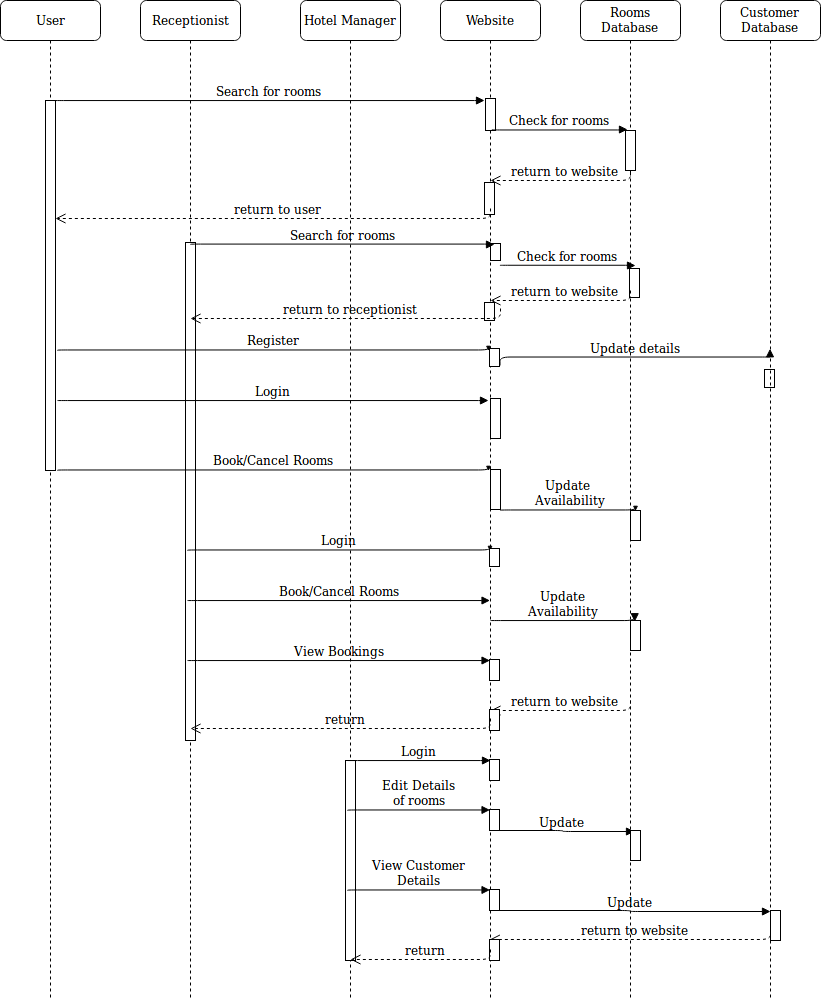

The diagram above was exported from draw.io. Its source (the exported page's mxGraphModel, read from the mxfile embedded in the PNG):
<mxGraphModel dx="954" dy="547" grid="1" gridSize="10" guides="1" tooltips="1" connect="1" arrows="1" fold="1" page="1" pageScale="1" pageWidth="1100" pageHeight="850" background="#ffffff" math="0" shadow="0">
  <root>
    <mxCell id="0" />
    <mxCell id="1" parent="0" />
    <mxCell id="7baba1c4bc27f4b0-2" value="Receptionist" style="shape=umlLifeline;perimeter=lifelinePerimeter;whiteSpace=wrap;html=1;container=1;collapsible=0;recursiveResize=0;outlineConnect=0;rounded=1;shadow=0;comic=0;labelBackgroundColor=none;strokeColor=#000000;strokeWidth=1;fillColor=#FFFFFF;fontFamily=Verdana;fontSize=12;fontColor=#000000;align=center;" parent="1" vertex="1">
      <mxGeometry x="240" y="80" width="100" height="1000" as="geometry" />
    </mxCell>
    <mxCell id="7baba1c4bc27f4b0-10" value="" style="html=1;points=[];perimeter=orthogonalPerimeter;rounded=0;shadow=0;comic=0;labelBackgroundColor=none;strokeColor=#000000;strokeWidth=1;fillColor=#FFFFFF;fontFamily=Verdana;fontSize=12;fontColor=#000000;align=center;" parent="7baba1c4bc27f4b0-2" vertex="1">
      <mxGeometry x="45" y="242" width="10" height="498" as="geometry" />
    </mxCell>
    <mxCell id="7baba1c4bc27f4b0-3" value="Hotel Manager" style="shape=umlLifeline;perimeter=lifelinePerimeter;whiteSpace=wrap;html=1;container=1;collapsible=0;recursiveResize=0;outlineConnect=0;rounded=1;shadow=0;comic=0;labelBackgroundColor=none;strokeColor=#000000;strokeWidth=1;fillColor=#FFFFFF;fontFamily=Verdana;fontSize=12;fontColor=#000000;align=center;" parent="1" vertex="1">
      <mxGeometry x="400" y="80" width="100" height="1000" as="geometry" />
    </mxCell>
    <mxCell id="7baba1c4bc27f4b0-13" value="" style="html=1;points=[];perimeter=orthogonalPerimeter;rounded=0;shadow=0;comic=0;labelBackgroundColor=none;strokeColor=#000000;strokeWidth=1;fillColor=#FFFFFF;fontFamily=Verdana;fontSize=12;fontColor=#000000;align=center;" parent="7baba1c4bc27f4b0-3" vertex="1">
      <mxGeometry x="45" y="760" width="10" height="200" as="geometry" />
    </mxCell>
    <mxCell id="7baba1c4bc27f4b0-4" value="Website" style="shape=umlLifeline;perimeter=lifelinePerimeter;whiteSpace=wrap;html=1;container=1;collapsible=0;recursiveResize=0;outlineConnect=0;rounded=1;shadow=0;comic=0;labelBackgroundColor=none;strokeColor=#000000;strokeWidth=1;fillColor=#FFFFFF;fontFamily=Verdana;fontSize=12;fontColor=#000000;align=center;" parent="1" vertex="1">
      <mxGeometry x="540" y="80" width="100" height="1000" as="geometry" />
    </mxCell>
    <mxCell id="7baba1c4bc27f4b0-5" value="Rooms Database" style="shape=umlLifeline;perimeter=lifelinePerimeter;whiteSpace=wrap;html=1;container=1;collapsible=0;recursiveResize=0;outlineConnect=0;rounded=1;shadow=0;comic=0;labelBackgroundColor=none;strokeColor=#000000;strokeWidth=1;fillColor=#FFFFFF;fontFamily=Verdana;fontSize=12;fontColor=#000000;align=center;" parent="1" vertex="1">
      <mxGeometry x="680" y="80" width="100" height="1000" as="geometry" />
    </mxCell>
    <mxCell id="7baba1c4bc27f4b0-8" value="User" style="shape=umlLifeline;perimeter=lifelinePerimeter;whiteSpace=wrap;html=1;container=1;collapsible=0;recursiveResize=0;outlineConnect=0;rounded=1;shadow=0;comic=0;labelBackgroundColor=none;strokeColor=#000000;strokeWidth=1;fillColor=#FFFFFF;fontFamily=Verdana;fontSize=12;fontColor=#000000;align=center;" parent="1" vertex="1">
      <mxGeometry x="100" y="80" width="100" height="1000" as="geometry" />
    </mxCell>
    <mxCell id="7baba1c4bc27f4b0-9" value="" style="html=1;points=[];perimeter=orthogonalPerimeter;rounded=0;shadow=0;comic=0;labelBackgroundColor=none;strokeColor=#000000;strokeWidth=1;fillColor=#FFFFFF;fontFamily=Verdana;fontSize=12;fontColor=#000000;align=center;" parent="7baba1c4bc27f4b0-8" vertex="1">
      <mxGeometry x="45" y="100" width="10" height="370" as="geometry" />
    </mxCell>
    <mxCell id="7baba1c4bc27f4b0-16" value="" style="html=1;points=[];perimeter=orthogonalPerimeter;rounded=0;shadow=0;comic=0;labelBackgroundColor=none;strokeColor=#000000;strokeWidth=1;fillColor=#FFFFFF;fontFamily=Verdana;fontSize=12;fontColor=#000000;align=center;" parent="1" vertex="1">
      <mxGeometry x="585" y="178" width="10" height="32" as="geometry" />
    </mxCell>
    <mxCell id="7baba1c4bc27f4b0-19" value="" style="html=1;points=[];perimeter=orthogonalPerimeter;rounded=0;shadow=0;comic=0;labelBackgroundColor=none;strokeColor=#000000;strokeWidth=1;fillColor=#FFFFFF;fontFamily=Verdana;fontSize=12;fontColor=#000000;align=center;" parent="1" vertex="1">
      <mxGeometry x="725" y="210" width="10" height="40" as="geometry" />
    </mxCell>
    <mxCell id="7baba1c4bc27f4b0-20" value="Check for rooms" style="html=1;verticalAlign=bottom;endArrow=block;entryX=0;entryY=0;labelBackgroundColor=none;fontFamily=Verdana;fontSize=12;edgeStyle=elbowEdgeStyle;elbow=vertical;" parent="1" edge="1">
      <mxGeometry relative="1" as="geometry">
        <mxPoint x="591.5" y="209" as="sourcePoint" />
        <mxPoint x="727" y="209" as="targetPoint" />
      </mxGeometry>
    </mxCell>
    <mxCell id="7baba1c4bc27f4b0-21" value="return to website" style="html=1;verticalAlign=bottom;endArrow=open;dashed=1;endSize=8;labelBackgroundColor=none;fontFamily=Verdana;fontSize=12;edgeStyle=elbowEdgeStyle;elbow=vertical;" parent="1" source="7baba1c4bc27f4b0-19" edge="1">
      <mxGeometry relative="1" as="geometry">
        <mxPoint x="590" y="260" as="targetPoint" />
        <Array as="points">
          <mxPoint x="670" y="260" />
          <mxPoint x="700" y="260" />
        </Array>
      </mxGeometry>
    </mxCell>
    <mxCell id="7baba1c4bc27f4b0-28" value="" style="html=1;points=[];perimeter=orthogonalPerimeter;rounded=0;shadow=0;comic=0;labelBackgroundColor=none;strokeColor=#000000;strokeWidth=1;fillColor=#FFFFFF;fontFamily=Verdana;fontSize=12;fontColor=#000000;align=center;" parent="1" vertex="1">
      <mxGeometry x="730" y="590" width="10" height="30" as="geometry" />
    </mxCell>
    <mxCell id="7baba1c4bc27f4b0-29" value="Update&lt;br&gt;&amp;nbsp;Availability" style="html=1;verticalAlign=bottom;endArrow=block;labelBackgroundColor=none;fontFamily=Verdana;fontSize=12;edgeStyle=elbowEdgeStyle;elbow=vertical;" parent="1" edge="1">
      <mxGeometry relative="1" as="geometry">
        <mxPoint x="600" y="590" as="sourcePoint" />
        <mxPoint x="735" y="590" as="targetPoint" />
      </mxGeometry>
    </mxCell>
    <mxCell id="7baba1c4bc27f4b0-11" value="Search for rooms" style="html=1;verticalAlign=bottom;endArrow=block;labelBackgroundColor=none;fontFamily=Verdana;fontSize=12;edgeStyle=elbowEdgeStyle;elbow=vertical;entryX=0.1;entryY=0.067;entryPerimeter=0;" parent="1" edge="1">
      <mxGeometry relative="1" as="geometry">
        <mxPoint x="153" y="180" as="sourcePoint" />
        <mxPoint x="584" y="180" as="targetPoint" />
      </mxGeometry>
    </mxCell>
    <mxCell id="7baba1c4bc27f4b0-34" value="" style="html=1;points=[];perimeter=orthogonalPerimeter;rounded=0;shadow=0;comic=0;labelBackgroundColor=none;strokeColor=#000000;strokeWidth=1;fillColor=#FFFFFF;fontFamily=Verdana;fontSize=12;fontColor=#000000;align=center;" parent="1" vertex="1">
      <mxGeometry x="590" y="323" width="10" height="17" as="geometry" />
    </mxCell>
    <mxCell id="7baba1c4bc27f4b0-37" value="" style="html=1;points=[];perimeter=orthogonalPerimeter;rounded=0;shadow=0;comic=0;labelBackgroundColor=none;strokeColor=#000000;strokeWidth=1;fillColor=#FFFFFF;fontFamily=Verdana;fontSize=12;fontColor=#000000;align=center;" parent="1" vertex="1">
      <mxGeometry x="590" y="478" width="10" height="40" as="geometry" />
    </mxCell>
    <mxCell id="2" value="" style="html=1;points=[];perimeter=orthogonalPerimeter;rounded=0;shadow=0;comic=0;labelBackgroundColor=none;strokeColor=#000000;strokeWidth=1;fillColor=#FFFFFF;fontFamily=Verdana;fontSize=12;fontColor=#000000;align=center;" vertex="1" parent="1">
      <mxGeometry x="584" y="262" width="10" height="32" as="geometry" />
    </mxCell>
    <mxCell id="3" value="return to user" style="html=1;verticalAlign=bottom;endArrow=open;dashed=1;endSize=8;labelBackgroundColor=none;fontFamily=Verdana;fontSize=12;edgeStyle=elbowEdgeStyle;elbow=vertical;" edge="1" parent="1" target="7baba1c4bc27f4b0-9">
      <mxGeometry relative="1" as="geometry">
        <mxPoint x="450" y="298" as="targetPoint" />
        <Array as="points">
          <mxPoint x="530" y="298" />
          <mxPoint x="560" y="298" />
        </Array>
        <mxPoint x="590" y="288" as="sourcePoint" />
      </mxGeometry>
    </mxCell>
    <mxCell id="4" value="Search for rooms" style="html=1;verticalAlign=bottom;endArrow=block;labelBackgroundColor=none;fontFamily=Verdana;fontSize=12;edgeStyle=elbowEdgeStyle;elbow=vertical;entryX=0.1;entryY=0.067;entryPerimeter=0;" edge="1" parent="1">
      <mxGeometry relative="1" as="geometry">
        <mxPoint x="290" y="324" as="sourcePoint" />
        <mxPoint x="594" y="324" as="targetPoint" />
      </mxGeometry>
    </mxCell>
    <mxCell id="5" value="Check for rooms" style="html=1;verticalAlign=bottom;endArrow=block;entryX=0;entryY=0;labelBackgroundColor=none;fontFamily=Verdana;fontSize=12;edgeStyle=elbowEdgeStyle;elbow=vertical;" edge="1" parent="1">
      <mxGeometry relative="1" as="geometry">
        <mxPoint x="599.5" y="345" as="sourcePoint" />
        <mxPoint x="735" y="345" as="targetPoint" />
      </mxGeometry>
    </mxCell>
    <mxCell id="6" value="" style="html=1;points=[];perimeter=orthogonalPerimeter;rounded=0;shadow=0;comic=0;labelBackgroundColor=none;strokeColor=#000000;strokeWidth=1;fillColor=#FFFFFF;fontFamily=Verdana;fontSize=12;fontColor=#000000;align=center;" vertex="1" parent="1">
      <mxGeometry x="729" y="348" width="10" height="29" as="geometry" />
    </mxCell>
    <mxCell id="7" value="return to website" style="html=1;verticalAlign=bottom;endArrow=open;dashed=1;endSize=8;labelBackgroundColor=none;fontFamily=Verdana;fontSize=12;edgeStyle=elbowEdgeStyle;elbow=vertical;" edge="1" parent="1">
      <mxGeometry relative="1" as="geometry">
        <mxPoint x="590" y="380" as="targetPoint" />
        <Array as="points">
          <mxPoint x="670" y="380" />
          <mxPoint x="700" y="380" />
        </Array>
        <mxPoint x="730" y="370" as="sourcePoint" />
      </mxGeometry>
    </mxCell>
    <mxCell id="8" value="" style="html=1;points=[];perimeter=orthogonalPerimeter;rounded=0;shadow=0;comic=0;labelBackgroundColor=none;strokeColor=#000000;strokeWidth=1;fillColor=#FFFFFF;fontFamily=Verdana;fontSize=12;fontColor=#000000;align=center;" vertex="1" parent="1">
      <mxGeometry x="584" y="382" width="10" height="18" as="geometry" />
    </mxCell>
    <mxCell id="11" value="return to receptionist" style="html=1;verticalAlign=bottom;endArrow=open;dashed=1;endSize=8;labelBackgroundColor=none;fontFamily=Verdana;fontSize=12;edgeStyle=elbowEdgeStyle;elbow=vertical;" edge="1" parent="1">
      <mxGeometry relative="1" as="geometry">
        <mxPoint x="290" y="398" as="targetPoint" />
        <Array as="points">
          <mxPoint x="540" y="398" />
          <mxPoint x="570" y="398" />
        </Array>
        <mxPoint x="600" y="388" as="sourcePoint" />
      </mxGeometry>
    </mxCell>
    <mxCell id="12" value="Login" style="html=1;verticalAlign=bottom;endArrow=block;labelBackgroundColor=none;fontFamily=Verdana;fontSize=12;edgeStyle=elbowEdgeStyle;elbow=vertical;entryX=0.1;entryY=0.067;entryPerimeter=0;" edge="1" parent="1">
      <mxGeometry relative="1" as="geometry">
        <mxPoint x="157" y="480" as="sourcePoint" />
        <mxPoint x="588" y="480" as="targetPoint" />
      </mxGeometry>
    </mxCell>
    <mxCell id="13" value="Book/Cancel Rooms" style="html=1;verticalAlign=bottom;endArrow=block;labelBackgroundColor=none;fontFamily=Verdana;fontSize=12;edgeStyle=elbowEdgeStyle;elbow=vertical;entryX=0.1;entryY=0.067;entryPerimeter=0;" edge="1" parent="1">
      <mxGeometry relative="1" as="geometry">
        <mxPoint x="157" y="550" as="sourcePoint" />
        <mxPoint x="588" y="550" as="targetPoint" />
      </mxGeometry>
    </mxCell>
    <mxCell id="14" value="" style="html=1;points=[];perimeter=orthogonalPerimeter;rounded=0;shadow=0;comic=0;labelBackgroundColor=none;strokeColor=#000000;strokeWidth=1;fillColor=#FFFFFF;fontFamily=Verdana;fontSize=12;fontColor=#000000;align=center;" vertex="1" parent="1">
      <mxGeometry x="590" y="549" width="10" height="40" as="geometry" />
    </mxCell>
    <mxCell id="15" value="Register" style="html=1;verticalAlign=bottom;endArrow=block;labelBackgroundColor=none;fontFamily=Verdana;fontSize=12;edgeStyle=elbowEdgeStyle;elbow=vertical;entryX=0.1;entryY=0.067;entryPerimeter=0;" edge="1" parent="1">
      <mxGeometry relative="1" as="geometry">
        <mxPoint x="157" y="430" as="sourcePoint" />
        <mxPoint x="588" y="430" as="targetPoint" />
      </mxGeometry>
    </mxCell>
    <mxCell id="16" value="" style="html=1;points=[];perimeter=orthogonalPerimeter;rounded=0;shadow=0;comic=0;labelBackgroundColor=none;strokeColor=#000000;strokeWidth=1;fillColor=#FFFFFF;fontFamily=Verdana;fontSize=12;fontColor=#000000;align=center;" vertex="1" parent="1">
      <mxGeometry x="589" y="428" width="10" height="18" as="geometry" />
    </mxCell>
    <mxCell id="17" value="" style="html=1;points=[];perimeter=orthogonalPerimeter;rounded=0;shadow=0;comic=0;labelBackgroundColor=none;strokeColor=#000000;strokeWidth=1;fillColor=#FFFFFF;fontFamily=Verdana;fontSize=12;fontColor=#000000;align=center;" vertex="1" parent="1">
      <mxGeometry x="864" y="449" width="10" height="18" as="geometry" />
    </mxCell>
    <mxCell id="18" value="Login" style="html=1;verticalAlign=bottom;endArrow=block;labelBackgroundColor=none;fontFamily=Verdana;fontSize=12;edgeStyle=elbowEdgeStyle;elbow=vertical;" edge="1" parent="1">
      <mxGeometry relative="1" as="geometry">
        <mxPoint x="287" y="630" as="sourcePoint" />
        <mxPoint x="589.5" y="630" as="targetPoint" />
      </mxGeometry>
    </mxCell>
    <mxCell id="19" value="" style="html=1;points=[];perimeter=orthogonalPerimeter;rounded=0;shadow=0;comic=0;labelBackgroundColor=none;strokeColor=#000000;strokeWidth=1;fillColor=#FFFFFF;fontFamily=Verdana;fontSize=12;fontColor=#000000;align=center;" vertex="1" parent="1">
      <mxGeometry x="589" y="628" width="10" height="18" as="geometry" />
    </mxCell>
    <mxCell id="20" value="Book/Cancel Rooms" style="html=1;verticalAlign=bottom;endArrow=block;labelBackgroundColor=none;fontFamily=Verdana;fontSize=12;edgeStyle=elbowEdgeStyle;elbow=vertical;" edge="1" parent="1">
      <mxGeometry relative="1" as="geometry">
        <mxPoint x="287" y="680" as="sourcePoint" />
        <mxPoint x="589.5" y="680" as="targetPoint" />
      </mxGeometry>
    </mxCell>
    <mxCell id="21" value="" style="html=1;points=[];perimeter=orthogonalPerimeter;rounded=0;shadow=0;comic=0;labelBackgroundColor=none;strokeColor=#000000;strokeWidth=1;fillColor=#FFFFFF;fontFamily=Verdana;fontSize=12;fontColor=#000000;align=center;" vertex="1" parent="1">
      <mxGeometry x="589" y="739" width="10" height="21" as="geometry" />
    </mxCell>
    <mxCell id="22" value="Update &lt;br&gt;Availability" style="html=1;verticalAlign=bottom;endArrow=block;labelBackgroundColor=none;fontFamily=Verdana;fontSize=12;edgeStyle=elbowEdgeStyle;elbow=vertical;entryX=0.4;entryY=0.033;entryPerimeter=0;" edge="1" parent="1" target="23">
      <mxGeometry relative="1" as="geometry">
        <mxPoint x="590" y="700" as="sourcePoint" />
        <mxPoint x="730" y="700" as="targetPoint" />
      </mxGeometry>
    </mxCell>
    <mxCell id="23" value="" style="html=1;points=[];perimeter=orthogonalPerimeter;rounded=0;shadow=0;comic=0;labelBackgroundColor=none;strokeColor=#000000;strokeWidth=1;fillColor=#FFFFFF;fontFamily=Verdana;fontSize=12;fontColor=#000000;align=center;" vertex="1" parent="1">
      <mxGeometry x="730" y="700" width="10" height="30" as="geometry" />
    </mxCell>
    <mxCell id="24" value="View Bookings" style="html=1;verticalAlign=bottom;endArrow=block;labelBackgroundColor=none;fontFamily=Verdana;fontSize=12;edgeStyle=elbowEdgeStyle;elbow=vertical;" edge="1" parent="1">
      <mxGeometry relative="1" as="geometry">
        <mxPoint x="287" y="740" as="sourcePoint" />
        <mxPoint x="589.5" y="740" as="targetPoint" />
      </mxGeometry>
    </mxCell>
    <mxCell id="25" value="Update" style="html=1;verticalAlign=bottom;endArrow=block;labelBackgroundColor=none;fontFamily=Verdana;fontSize=12;edgeStyle=elbowEdgeStyle;elbow=horizontal;entryX=0.4;entryY=0.033;entryPerimeter=0;" edge="1" parent="1">
      <mxGeometry relative="1" as="geometry">
        <mxPoint x="590" y="910" as="sourcePoint" />
        <mxPoint x="734" y="911" as="targetPoint" />
      </mxGeometry>
    </mxCell>
    <mxCell id="26" value="" style="html=1;points=[];perimeter=orthogonalPerimeter;rounded=0;shadow=0;comic=0;labelBackgroundColor=none;strokeColor=#000000;strokeWidth=1;fillColor=#FFFFFF;fontFamily=Verdana;fontSize=12;fontColor=#000000;align=center;" vertex="1" parent="1">
      <mxGeometry x="730" y="910" width="10" height="30" as="geometry" />
    </mxCell>
    <mxCell id="27" value="return to website" style="html=1;verticalAlign=bottom;endArrow=open;dashed=1;endSize=8;labelBackgroundColor=none;fontFamily=Verdana;fontSize=12;edgeStyle=elbowEdgeStyle;elbow=vertical;" edge="1" parent="1">
      <mxGeometry relative="1" as="geometry">
        <mxPoint x="590" y="790" as="targetPoint" />
        <Array as="points">
          <mxPoint x="670" y="790" />
          <mxPoint x="700" y="790" />
        </Array>
        <mxPoint x="730" y="780" as="sourcePoint" />
      </mxGeometry>
    </mxCell>
    <mxCell id="28" value="" style="html=1;points=[];perimeter=orthogonalPerimeter;rounded=0;shadow=0;comic=0;labelBackgroundColor=none;strokeColor=#000000;strokeWidth=1;fillColor=#FFFFFF;fontFamily=Verdana;fontSize=12;fontColor=#000000;align=center;" vertex="1" parent="1">
      <mxGeometry x="589" y="789" width="10" height="21" as="geometry" />
    </mxCell>
    <mxCell id="29" value="return" style="html=1;verticalAlign=bottom;endArrow=open;dashed=1;endSize=8;labelBackgroundColor=none;fontFamily=Verdana;fontSize=12;edgeStyle=elbowEdgeStyle;elbow=vertical;" edge="1" parent="1">
      <mxGeometry relative="1" as="geometry">
        <mxPoint x="290" y="808" as="targetPoint" />
        <Array as="points">
          <mxPoint x="530" y="808" />
          <mxPoint x="560" y="808" />
        </Array>
        <mxPoint x="590" y="798" as="sourcePoint" />
      </mxGeometry>
    </mxCell>
    <mxCell id="30" value="Login" style="html=1;verticalAlign=bottom;endArrow=block;labelBackgroundColor=none;fontFamily=Verdana;fontSize=12;edgeStyle=elbowEdgeStyle;elbow=vertical;" edge="1" parent="1">
      <mxGeometry relative="1" as="geometry">
        <mxPoint x="447" y="840" as="sourcePoint" />
        <mxPoint x="590" y="840" as="targetPoint" />
      </mxGeometry>
    </mxCell>
    <mxCell id="31" value="" style="html=1;points=[];perimeter=orthogonalPerimeter;rounded=0;shadow=0;comic=0;labelBackgroundColor=none;strokeColor=#000000;strokeWidth=1;fillColor=#FFFFFF;fontFamily=Verdana;fontSize=12;fontColor=#000000;align=center;" vertex="1" parent="1">
      <mxGeometry x="589" y="839" width="10" height="21" as="geometry" />
    </mxCell>
    <mxCell id="32" value="Edit Details&lt;br&gt;of rooms" style="html=1;verticalAlign=bottom;endArrow=block;labelBackgroundColor=none;fontFamily=Verdana;fontSize=12;edgeStyle=elbowEdgeStyle;elbow=vertical;" edge="1" parent="1" target="7baba1c4bc27f4b0-4">
      <mxGeometry relative="1" as="geometry">
        <mxPoint x="447" y="890" as="sourcePoint" />
        <mxPoint x="590" y="890" as="targetPoint" />
      </mxGeometry>
    </mxCell>
    <mxCell id="33" value="" style="html=1;points=[];perimeter=orthogonalPerimeter;rounded=0;shadow=0;comic=0;labelBackgroundColor=none;strokeColor=#000000;strokeWidth=1;fillColor=#FFFFFF;fontFamily=Verdana;fontSize=12;fontColor=#000000;align=center;" vertex="1" parent="1">
      <mxGeometry x="589" y="889" width="10" height="21" as="geometry" />
    </mxCell>
    <mxCell id="34" value="View Customer&lt;br&gt;Details" style="html=1;verticalAlign=bottom;endArrow=block;labelBackgroundColor=none;fontFamily=Verdana;fontSize=12;edgeStyle=elbowEdgeStyle;elbow=vertical;" edge="1" parent="1">
      <mxGeometry relative="1" as="geometry">
        <mxPoint x="447" y="970" as="sourcePoint" />
        <mxPoint x="589.5" y="969.4705882352941" as="targetPoint" />
      </mxGeometry>
    </mxCell>
    <mxCell id="35" value="" style="html=1;points=[];perimeter=orthogonalPerimeter;rounded=0;shadow=0;comic=0;labelBackgroundColor=none;strokeColor=#000000;strokeWidth=1;fillColor=#FFFFFF;fontFamily=Verdana;fontSize=12;fontColor=#000000;align=center;" vertex="1" parent="1">
      <mxGeometry x="589" y="969" width="10" height="21" as="geometry" />
    </mxCell>
    <mxCell id="36" value="Update" style="html=1;verticalAlign=bottom;endArrow=block;labelBackgroundColor=none;fontFamily=Verdana;fontSize=12;edgeStyle=elbowEdgeStyle;elbow=horizontal;" edge="1" parent="1">
      <mxGeometry relative="1" as="geometry">
        <mxPoint x="589.9999999999998" y="990" as="sourcePoint" />
        <mxPoint x="870" y="991" as="targetPoint" />
      </mxGeometry>
    </mxCell>
    <mxCell id="37" value="Customer&lt;br&gt;Database" style="shape=umlLifeline;perimeter=lifelinePerimeter;whiteSpace=wrap;html=1;container=1;collapsible=0;recursiveResize=0;outlineConnect=0;rounded=1;shadow=0;comic=0;labelBackgroundColor=none;strokeColor=#000000;strokeWidth=1;fillColor=#FFFFFF;fontFamily=Verdana;fontSize=12;fontColor=#000000;align=center;" vertex="1" parent="1">
      <mxGeometry x="820" y="80" width="100" height="1000" as="geometry" />
    </mxCell>
    <mxCell id="38" value="Update details" style="html=1;verticalAlign=bottom;endArrow=block;entryX=0.5;entryY=0.348;labelBackgroundColor=none;fontFamily=Verdana;fontSize=12;edgeStyle=elbowEdgeStyle;elbow=vertical;entryPerimeter=0;" edge="1" parent="1" target="37">
      <mxGeometry relative="1" as="geometry">
        <mxPoint x="599.5" y="444.9999999999999" as="sourcePoint" />
        <mxPoint x="734.9999999999998" y="444.9999999999999" as="targetPoint" />
      </mxGeometry>
    </mxCell>
    <mxCell id="39" value="" style="html=1;points=[];perimeter=orthogonalPerimeter;rounded=0;shadow=0;comic=0;labelBackgroundColor=none;strokeColor=#000000;strokeWidth=1;fillColor=#FFFFFF;fontFamily=Verdana;fontSize=12;fontColor=#000000;align=center;" vertex="1" parent="1">
      <mxGeometry x="870" y="990" width="10" height="30" as="geometry" />
    </mxCell>
    <mxCell id="40" value="return to website" style="html=1;verticalAlign=bottom;endArrow=open;dashed=1;endSize=8;labelBackgroundColor=none;fontFamily=Verdana;fontSize=12;edgeStyle=elbowEdgeStyle;elbow=vertical;" edge="1" parent="1" target="7baba1c4bc27f4b0-4">
      <mxGeometry relative="1" as="geometry">
        <mxPoint x="729.9999999999998" y="1019" as="targetPoint" />
        <Array as="points">
          <mxPoint x="810" y="1019" />
          <mxPoint x="840" y="1019" />
        </Array>
        <mxPoint x="869.9999999999998" y="1009" as="sourcePoint" />
      </mxGeometry>
    </mxCell>
    <mxCell id="41" value="" style="html=1;points=[];perimeter=orthogonalPerimeter;rounded=0;shadow=0;comic=0;labelBackgroundColor=none;strokeColor=#000000;strokeWidth=1;fillColor=#FFFFFF;fontFamily=Verdana;fontSize=12;fontColor=#000000;align=center;" vertex="1" parent="1">
      <mxGeometry x="589" y="1019" width="10" height="21" as="geometry" />
    </mxCell>
    <mxCell id="45" value="return" style="html=1;verticalAlign=bottom;endArrow=open;dashed=1;endSize=8;labelBackgroundColor=none;fontFamily=Verdana;fontSize=12;edgeStyle=elbowEdgeStyle;elbow=vertical;" edge="1" parent="1">
      <mxGeometry relative="1" as="geometry">
        <mxPoint x="450" y="1039" as="targetPoint" />
        <Array as="points">
          <mxPoint x="530" y="1039" />
          <mxPoint x="560" y="1039" />
        </Array>
        <mxPoint x="590" y="1029" as="sourcePoint" />
      </mxGeometry>
    </mxCell>
  </root>
</mxGraphModel>